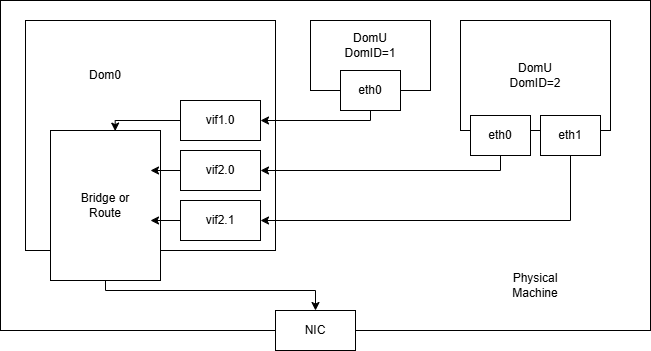

The diagram above was exported from draw.io. Its source (the exported page's mxGraphModel, read from the mxfile embedded in the PNG):
<mxGraphModel dx="1000" dy="631" grid="1" gridSize="10" guides="1" tooltips="1" connect="1" arrows="1" fold="1" page="1" pageScale="1" pageWidth="850" pageHeight="1100" math="0" shadow="0">
  <root>
    <mxCell id="0" />
    <mxCell id="1" parent="0" />
    <mxCell id="y048YiYYXNQZckiLOw_o-25" parent="1" style="rounded=0;whiteSpace=wrap;html=1;" value="" vertex="1">
      <mxGeometry height="330" width="650" x="110" y="80" as="geometry" />
    </mxCell>
    <mxCell id="y048YiYYXNQZckiLOw_o-1" parent="1" style="rounded=0;whiteSpace=wrap;html=1;" value="" vertex="1">
      <mxGeometry height="230" width="250" x="135" y="100" as="geometry" />
    </mxCell>
    <mxCell id="y048YiYYXNQZckiLOw_o-2" parent="1" style="rounded=0;whiteSpace=wrap;html=1;" value="" vertex="1">
      <mxGeometry height="70" width="120" x="420" y="100" as="geometry" />
    </mxCell>
    <mxCell id="y048YiYYXNQZckiLOw_o-3" parent="1" style="rounded=0;whiteSpace=wrap;html=1;" value="" vertex="1">
      <mxGeometry height="110" width="150" x="570" y="100" as="geometry" />
    </mxCell>
    <mxCell id="y048YiYYXNQZckiLOw_o-20" edge="1" parent="1" source="y048YiYYXNQZckiLOw_o-4" style="edgeStyle=orthogonalEdgeStyle;rounded=0;orthogonalLoop=1;jettySize=auto;html=1;exitX=0.5;exitY=1;exitDx=0;exitDy=0;entryX=0.5;entryY=0;entryDx=0;entryDy=0;" target="y048YiYYXNQZckiLOw_o-15">
      <mxGeometry relative="1" as="geometry">
        <Array as="points">
          <mxPoint x="215" y="370" />
          <mxPoint x="425" y="370" />
        </Array>
      </mxGeometry>
    </mxCell>
    <mxCell id="y048YiYYXNQZckiLOw_o-4" parent="1" style="rounded=0;whiteSpace=wrap;html=1;" value="Bridge or&lt;br&gt;Route" vertex="1">
      <mxGeometry height="150" width="110" x="160" y="210" as="geometry" />
    </mxCell>
    <mxCell id="y048YiYYXNQZckiLOw_o-5" parent="1" style="rounded=0;whiteSpace=wrap;html=1;" value="vif1.0" vertex="1">
      <mxGeometry height="40" width="80" x="290" y="180" as="geometry" />
    </mxCell>
    <mxCell id="y048YiYYXNQZckiLOw_o-6" parent="1" style="rounded=0;whiteSpace=wrap;html=1;" value="vif2.0" vertex="1">
      <mxGeometry height="40" width="80" x="290" y="230" as="geometry" />
    </mxCell>
    <mxCell id="y048YiYYXNQZckiLOw_o-7" parent="1" style="rounded=0;whiteSpace=wrap;html=1;" value="vif2.1" vertex="1">
      <mxGeometry height="40" width="80" x="290" y="280" as="geometry" />
    </mxCell>
    <mxCell id="y048YiYYXNQZckiLOw_o-8" parent="1" style="rounded=0;whiteSpace=wrap;html=1;" value="eth0" vertex="1">
      <mxGeometry height="40" width="60" x="450" y="150" as="geometry" />
    </mxCell>
    <mxCell id="y048YiYYXNQZckiLOw_o-9" parent="1" style="rounded=0;whiteSpace=wrap;html=1;" value="eth0" vertex="1">
      <mxGeometry height="40" width="60" x="580" y="195" as="geometry" />
    </mxCell>
    <mxCell id="y048YiYYXNQZckiLOw_o-19" edge="1" parent="1" source="y048YiYYXNQZckiLOw_o-10" style="edgeStyle=orthogonalEdgeStyle;rounded=0;orthogonalLoop=1;jettySize=auto;html=1;exitX=0.5;exitY=1;exitDx=0;exitDy=0;">
      <mxGeometry relative="1" as="geometry">
        <Array as="points">
          <mxPoint x="680" y="300" />
          <mxPoint x="370" y="300" />
        </Array>
        <mxPoint x="370" y="300" as="targetPoint" />
      </mxGeometry>
    </mxCell>
    <mxCell id="y048YiYYXNQZckiLOw_o-10" parent="1" style="rounded=0;whiteSpace=wrap;html=1;" value="eth1" vertex="1">
      <mxGeometry height="40" width="60" x="650" y="195" as="geometry" />
    </mxCell>
    <mxCell id="y048YiYYXNQZckiLOw_o-12" parent="1" style="text;html=1;whiteSpace=wrap;strokeColor=none;fillColor=none;align=center;verticalAlign=middle;rounded=0;" value="DomU&lt;br&gt;DomID=1" vertex="1">
      <mxGeometry height="30" width="60" x="450" y="110" as="geometry" />
    </mxCell>
    <mxCell id="y048YiYYXNQZckiLOw_o-13" parent="1" style="text;html=1;whiteSpace=wrap;strokeColor=none;fillColor=none;align=center;verticalAlign=middle;rounded=0;" value="DomU&lt;br&gt;DomID=2" vertex="1">
      <mxGeometry height="30" width="60" x="615" y="140" as="geometry" />
    </mxCell>
    <mxCell id="y048YiYYXNQZckiLOw_o-14" parent="1" style="text;html=1;whiteSpace=wrap;strokeColor=none;fillColor=none;align=center;verticalAlign=middle;rounded=0;" value="Dom0" vertex="1">
      <mxGeometry height="30" width="60" x="185" y="140" as="geometry" />
    </mxCell>
    <mxCell id="y048YiYYXNQZckiLOw_o-15" parent="1" style="rounded=0;whiteSpace=wrap;html=1;" value="NIC" vertex="1">
      <mxGeometry height="40" width="80" x="385" y="390" as="geometry" />
    </mxCell>
    <mxCell id="y048YiYYXNQZckiLOw_o-16" edge="1" parent="1" source="y048YiYYXNQZckiLOw_o-8" style="edgeStyle=orthogonalEdgeStyle;rounded=0;orthogonalLoop=1;jettySize=auto;html=1;exitX=0.5;exitY=1;exitDx=0;exitDy=0;entryX=1;entryY=0.5;entryDx=0;entryDy=0;" target="y048YiYYXNQZckiLOw_o-5">
      <mxGeometry relative="1" as="geometry">
        <Array as="points">
          <mxPoint x="480" y="200" />
        </Array>
      </mxGeometry>
    </mxCell>
    <mxCell id="y048YiYYXNQZckiLOw_o-17" edge="1" parent="1" source="y048YiYYXNQZckiLOw_o-9" style="edgeStyle=orthogonalEdgeStyle;rounded=0;orthogonalLoop=1;jettySize=auto;html=1;exitX=0.5;exitY=1;exitDx=0;exitDy=0;">
      <mxGeometry relative="1" as="geometry">
        <Array as="points">
          <mxPoint x="610" y="250" />
        </Array>
        <mxPoint x="370" y="250" as="targetPoint" />
      </mxGeometry>
    </mxCell>
    <mxCell id="y048YiYYXNQZckiLOw_o-21" edge="1" parent="1" source="y048YiYYXNQZckiLOw_o-5" style="edgeStyle=orthogonalEdgeStyle;rounded=0;orthogonalLoop=1;jettySize=auto;html=1;exitX=0;exitY=0.5;exitDx=0;exitDy=0;entryX=0.588;entryY=0.004;entryDx=0;entryDy=0;entryPerimeter=0;" target="y048YiYYXNQZckiLOw_o-4">
      <mxGeometry relative="1" as="geometry">
        <Array as="points">
          <mxPoint x="225" y="200" />
        </Array>
      </mxGeometry>
    </mxCell>
    <mxCell id="y048YiYYXNQZckiLOw_o-23" edge="1" parent="1" source="y048YiYYXNQZckiLOw_o-6" style="edgeStyle=orthogonalEdgeStyle;rounded=0;orthogonalLoop=1;jettySize=auto;html=1;exitX=0;exitY=0.5;exitDx=0;exitDy=0;entryX=0.909;entryY=0.267;entryDx=0;entryDy=0;entryPerimeter=0;" target="y048YiYYXNQZckiLOw_o-4">
      <mxGeometry relative="1" as="geometry" />
    </mxCell>
    <mxCell id="y048YiYYXNQZckiLOw_o-24" edge="1" parent="1" source="y048YiYYXNQZckiLOw_o-7" style="edgeStyle=orthogonalEdgeStyle;rounded=0;orthogonalLoop=1;jettySize=auto;html=1;exitX=0;exitY=0.5;exitDx=0;exitDy=0;entryX=0.909;entryY=0.6;entryDx=0;entryDy=0;entryPerimeter=0;" target="y048YiYYXNQZckiLOw_o-4">
      <mxGeometry relative="1" as="geometry" />
    </mxCell>
    <mxCell id="y048YiYYXNQZckiLOw_o-26" parent="1" style="text;html=1;whiteSpace=wrap;strokeColor=none;fillColor=none;align=center;verticalAlign=middle;rounded=0;" value="Physical Machine" vertex="1">
      <mxGeometry height="30" width="60" x="615" y="350" as="geometry" />
    </mxCell>
  </root>
</mxGraphModel>